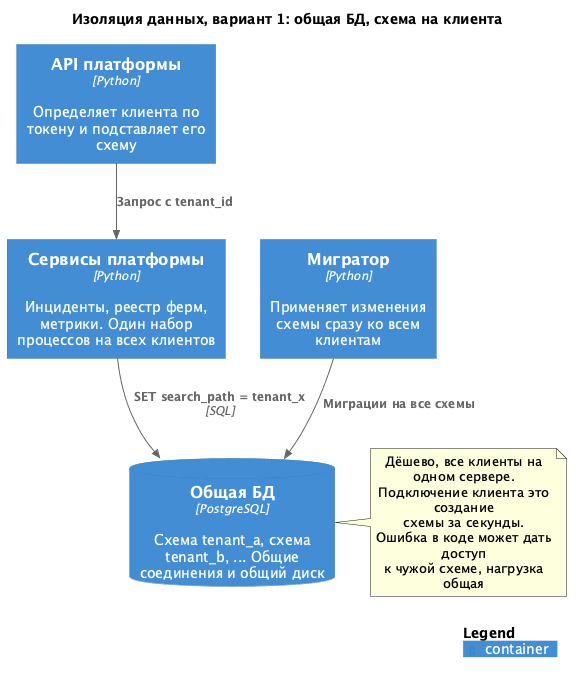

The diagram above was rendered by PlantUML. Its source (embedded in the PNG):
@startuml C2-isolation-schema
!include <C4/C4_Container>

title Изоляция данных, вариант 1: общая БД, схема на клиента

Container(api, "API платформы", "Python", "Определяет клиента по токену и подставляет его схему")
Container(services, "Сервисы платформы", "Python", "Инциденты, реестр ферм, метрики. Один набор процессов на всех клиентов")
ContainerDb(db, "Общая БД", "PostgreSQL", "Схема tenant_a, схема tenant_b, ... Общие соединения и общий диск")
Container(migrator, "Мигратор", "Python", "Применяет изменения схемы сразу ко всем клиентам")

Rel(api, services, "Запрос с tenant_id")
Rel(services, db, "SET search_path = tenant_x", "SQL")
Rel(migrator, db, "Миграции на все схемы")

note right of db
  Дёшево, все клиенты на одном сервере.
  Подключение клиента это создание
  схемы за секунды.
  Ошибка в коде может дать доступ
  к чужой схеме, нагрузка общая
end note

SHOW_LEGEND()
@enduml